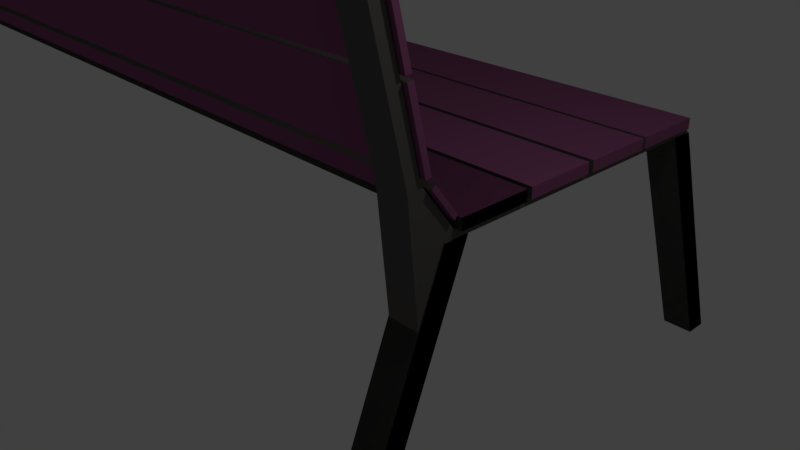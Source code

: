 # Source: parkBench.blend  (saved by Blender 2.78.0; exported with 4.5.12 LTS)
import bpy
from mathutils import Matrix  # noqa: F401  (used for matrix-valued properties, if any)

bpy.ops.wm.read_factory_settings(use_empty=True)
scene = bpy.context.scene
scene.name = 'Scene'

# ---- collections
col_collection_1 = bpy.data.collections.new('Collection 1'); scene.collection.children.link(col_collection_1)

# ---- materials (node trees are filled in below, after node groups)
mat_parkbench_holz = bpy.data.materials.new('parkBench_Holz')
mat_parkbench_holz.alpha_threshold = 0.0
mat_parkbench_holz.use_transparent_shadow = False
mat_parkbench_holz.diffuse_color = (0.2668, 0.08506, 0.1923, 1.0)
mat_parkbench_holz.specular_color = (0.01009, 0.0, 0.02721)
mat_parkbench_holz.roughness = 0.5
mat_parkbench_holz.specular_intensity = 1.0
mat_parkbench_beine = bpy.data.materials.new('parkBench_Beine')
mat_parkbench_beine.alpha_threshold = 0.0
mat_parkbench_beine.use_transparent_shadow = False
mat_parkbench_beine.diffuse_color = (0.1193, 0.1141, 0.1076, 1.0)
mat_parkbench_beine.roughness = 0.5

# ---- material node trees

# ---- world
world_world = bpy.data.worlds.new('World'); scene.world = world_world
world_world.color = (0.05088, 0.05088, 0.05088)
world_world.use_sun_shadow = False
world_world.sun_shadow_jitter_overblur = 0.0
world_world.cycles.sampling_method = 'MANUAL'

# ---- cameras
cam_camera = bpy.data.cameras.new('Camera')
cam_camera.clip_end = 100.0
cam_camera.lens = 35.0
cam_camera.sensor_width = 32.0
cam_camera.sensor_height = 18.0
cam_camera.ortho_scale = 7.314
cam_camera.dof.focus_distance = 0.0
cam_camera.dof.aperture_fstop = 128.0

# ---- lights
light_lamp = bpy.data.lights.new('Lamp', 'POINT')
light_lamp.transmission_factor = 0.0
light_lamp.cutoff_distance = 30.0
light_lamp.energy = 100.0
light_lamp.shadow_buffer_clip_start = 1.001
light_lamp.shadow_soft_size = 0.1
light_lamp.shadow_maximum_resolution = 0.006
light_lamp.use_absolute_resolution = True

# ---- meshes
me_cube_001 = bpy.data.meshes.new('Cube.001')
me_cube_001.from_pydata([(7.048, -6.462, -1.104), (7.048, -3.911, 0.285), (7.048, -4.525, -1.073), (7.048, -1.976, 0.3166), (9.738, -6.462, -1.104), (9.738, -3.911, 0.285), (9.738, -4.525, -1.073), (9.738, -1.976, 0.3166), (9.667, 21.31, 0.7315), (9.667, 22.25, 0.7059), (9.667, -3.219, 0.3366), (9.667, -3.059, 0.2984), (7.097, 21.31, 0.7315), (7.097, 22.25, 0.7059), (7.097, -3.219, 0.3366), (7.097, -3.059, 0.2984), (7.048, 35.34, -0.4323), (7.048, 22.24, 0.7046), (7.048, 33.4, -0.4638), (7.048, 20.3, 0.6738), (9.738, 35.34, -0.4323), (9.738, 22.24, 0.7046), (9.738, 33.4, -0.4638), (9.738, 20.3, 0.6738), (9.667, -3.252, 0.336), (9.667, -4.55, -0.06329), (7.097, -3.252, 0.336), (7.097, -4.55, -0.06329), (9.667, -6.861, 0.5131), (9.667, -7.798, 0.4818), (7.097, -6.861, 0.5131), (7.097, -7.798, 0.4818), (9.667, -15.93, 1.551), (9.667, -17.06, 1.551), (7.097, -15.93, 1.551), (7.097, -17.06, 1.551), (7.048, -6.462, -1.104), (7.048, -3.911, 0.285), (7.048, -4.525, -1.073), (7.048, -1.976, 0.3166), (9.738, -6.462, -1.104), (9.738, -3.911, 0.285), (9.738, -4.525, -1.073), (9.738, -1.976, 0.3166), (7.048, 35.34, -0.4323), (7.048, 22.24, 0.7046), (7.048, 33.4, -0.4638), (7.048, 20.3, 0.6738), (9.738, 35.34, -0.4323), (9.738, 22.24, 0.7046), (9.738, 33.4, -0.4638), (9.738, 20.3, 0.6738), (-79.66, -6.462, -1.104), (-79.66, -3.911, 0.285), (-79.66, -4.525, -1.073), (-79.66, -1.976, 0.3166), (-76.97, -6.462, -1.104), (-76.97, -3.911, 0.285), (-76.97, -4.525, -1.073), (-76.97, -1.976, 0.3166), (-77.04, 21.31, 0.7315), (-77.04, 22.25, 0.7059), (-77.04, -3.219, 0.3366), (-77.04, -3.059, 0.2984), (-79.61, 21.31, 0.7315), (-79.61, 22.25, 0.7059), (-79.61, -3.219, 0.3366), (-79.61, -3.059, 0.2984), (-79.66, 35.34, -0.4323), (-79.66, 22.24, 0.7046), (-79.66, 33.4, -0.4638), (-79.66, 20.3, 0.6738), (-76.97, 35.34, -0.4323), (-76.97, 22.24, 0.7046), (-76.97, 33.4, -0.4638), (-76.97, 20.3, 0.6738), (-77.04, -3.252, 0.336), (-77.04, -4.55, -0.06329), (-79.61, -3.252, 0.336), (-79.61, -4.55, -0.06329), (-77.04, -6.861, 0.5131), (-77.04, -7.798, 0.4818), (-79.61, -6.861, 0.5131), (-79.61, -7.798, 0.4818), (-77.04, -15.89, 1.555), (-77.04, -17.06, 1.551), (-79.61, -15.89, 1.555), (-79.61, -17.06, 1.551), (-79.53, -3.699, 0.4035), (-79.53, -3.882, 0.3827), (-79.53, -6.142, 0.5217), (-79.53, -6.324, 0.5009), (10.06, -3.699, 0.4035), (10.06, -3.882, 0.3827), (10.06, -6.142, 0.5217), (10.06, -6.324, 0.5009), (-79.41, 15.36, 0.6357), (-79.41, 15.14, 0.6896), (-79.41, 21.12, 0.7284), (-79.41, 20.89, 0.7822), (10.17, 15.36, 0.6357), (10.17, 15.14, 0.6896), (10.17, 21.12, 0.7284), (10.17, 20.89, 0.7822), (-79.41, 9.264, 0.5375), (-79.41, 9.039, 0.5914), (-79.41, 15.02, 0.6301), (-79.41, 14.79, 0.684), (10.17, 9.264, 0.5375), (10.17, 9.039, 0.5914), (10.17, 15.02, 0.6301), (10.17, 14.79, 0.684), (-79.41, 3.013, 0.4387), (-79.41, 2.788, 0.4926), (-79.41, 8.766, 0.5313), (-79.41, 8.541, 0.5852), (10.17, 3.013, 0.4387), (10.17, 2.788, 0.4926), (10.17, 8.766, 0.5313), (10.17, 8.541, 0.5852), (-79.41, -3.187, 0.3391), (-79.41, -3.412, 0.393), (-79.41, 2.566, 0.4318), (-79.41, 2.342, 0.4857), (10.17, -3.187, 0.3391), (10.17, -3.412, 0.393), (10.17, 2.566, 0.4318), (10.17, 2.342, 0.4857), (-79.41, -3.187, 0.3391), (-79.41, -3.412, 0.393), (-79.41, 2.566, 0.4318), (-79.41, 2.342, 0.4857), (10.17, -3.187, 0.3391), (10.17, -3.412, 0.393), (10.17, 2.566, 0.4318), (10.17, 2.342, 0.4857), (-79.57, -9.764, 0.8613), (-79.58, -9.317, 0.8723), (-79.57, -6.947, 0.5362), (-79.58, -6.501, 0.5473), (10.01, -9.764, 0.8613), (9.999, -9.317, 0.8723), (10.01, -6.947, 0.5363), (9.999, -6.5, 0.5473), (-79.57, -12.79, 1.207), (-79.58, -12.35, 1.218), (-79.57, -9.976, 0.8822), (-79.58, -9.529, 0.8932), (10.01, -12.79, 1.207), (9.999, -12.35, 1.218), (10.01, -9.976, 0.8822), (9.999, -9.529, 0.8932), (-79.59, -15.78, 1.557), (-79.61, -15.33, 1.568), (-79.59, -12.96, 1.232), (-79.61, -12.52, 1.243), (9.988, -15.78, 1.557), (9.976, -15.33, 1.568), (9.989, -12.96, 1.232), (9.976, -12.52, 1.243)], [], [(0, 1, 3, 2), (2, 3, 7, 6), (6, 7, 5, 4), (4, 5, 1, 0), (2, 6, 4, 0), (7, 3, 1, 5), (8, 12, 14, 10), (13, 9, 11, 15), (11, 10, 24, 25), (9, 8, 10, 11), (13, 12, 8, 9), (15, 14, 12, 13), (16, 17, 19, 18), (18, 19, 23, 22), (22, 23, 21, 20), (20, 21, 17, 16), (18, 22, 20, 16), (23, 19, 17, 21), (25, 24, 28, 29), (10, 14, 26, 24), (15, 11, 25, 27), (14, 15, 27, 26), (30, 31, 35, 34), (24, 26, 30, 28), (26, 27, 31, 30), (27, 25, 29, 31), (33, 32, 34, 35), (31, 29, 33, 35), (29, 28, 32, 33), (28, 30, 34, 32), (36, 37, 39, 38), (38, 39, 43, 42), (42, 43, 41, 40), (40, 41, 37, 36), (38, 42, 40, 36), (43, 39, 37, 41), (44, 45, 47, 46), (46, 47, 51, 50), (50, 51, 49, 48), (48, 49, 45, 44), (46, 50, 48, 44), (51, 47, 45, 49), (52, 53, 55, 54), (54, 55, 59, 58), (58, 59, 57, 56), (56, 57, 53, 52), (54, 58, 56, 52), (59, 55, 53, 57), (60, 64, 66, 62), (65, 61, 63, 67), (63, 62, 76, 77), (61, 60, 62, 63), (65, 64, 60, 61), (67, 66, 64, 65), (68, 69, 71, 70), (70, 71, 75, 74), (74, 75, 73, 72), (72, 73, 69, 68), (70, 74, 72, 68), (75, 71, 69, 73), (77, 76, 80, 81), (62, 66, 78, 76), (67, 63, 77, 79), (66, 67, 79, 78), (82, 83, 87, 86), (76, 78, 82, 80), (78, 79, 83, 82), (79, 77, 81, 83), (85, 84, 86, 87), (83, 81, 85, 87), (81, 80, 84, 85), (80, 82, 86, 84), (88, 89, 91, 90), (90, 91, 95, 94), (94, 95, 93, 92), (92, 93, 89, 88), (90, 94, 92, 88), (95, 91, 89, 93), (96, 97, 99, 98), (98, 99, 103, 102), (102, 103, 101, 100), (100, 101, 97, 96), (98, 102, 100, 96), (103, 99, 97, 101), (104, 105, 107, 106), (106, 107, 111, 110), (110, 111, 109, 108), (108, 109, 105, 104), (106, 110, 108, 104), (111, 107, 105, 109), (112, 113, 115, 114), (114, 115, 119, 118), (118, 119, 117, 116), (116, 117, 113, 112), (114, 118, 116, 112), (119, 115, 113, 117), (120, 121, 123, 122), (122, 123, 127, 126), (126, 127, 125, 124), (124, 125, 121, 120), (122, 126, 124, 120), (127, 123, 121, 125), (128, 129, 131, 130), (130, 131, 135, 134), (134, 135, 133, 132), (132, 133, 129, 128), (130, 134, 132, 128), (135, 131, 129, 133), (136, 137, 139, 138), (138, 139, 143, 142), (142, 143, 141, 140), (140, 141, 137, 136), (138, 142, 140, 136), (143, 139, 137, 141), (144, 145, 147, 146), (146, 147, 151, 150), (150, 151, 149, 148), (148, 149, 145, 144), (146, 150, 148, 144), (151, 147, 145, 149), (152, 153, 155, 154), (154, 155, 159, 158), (158, 159, 157, 156), (156, 157, 153, 152), (154, 158, 156, 152), (159, 155, 153, 157)])
me_cube_001.polygons.foreach_set('material_index', [1, 1, 1, 1, 1, 1, 1, 1, 1, 1, 1, 1, 1, 1, 1, 1, 1, 1, 1, 1, 1, 1, 1, 1, 1, 1, 1, 1, 1, 1, 1, 1, 1, 1, 1, 1, 1, 1, 1, 1, 1, 1, 1, 1, 1, 1, 1, 1, 1, 1, 1, 1, 1, 1, 1, 1, 1, 1, 1, 1, 1, 1, 1, 1, 1, 1, 1, 1, 1, 1, 1, 1, 0, 1, 0, 1, 0, 0, 0, 0, 0, 1, 0, 0, 0, 1, 0, 1, 0, 0, 0, 1, 0, 1, 0, 0, 1, 1, 1, 1, 1, 1, 0, 1, 0, 1, 0, 0, 0, 1, 0, 1, 0, 0, 0, 1, 0, 1, 0, 0, 0, 1, 0, 1, 0, 0])
me_cube_001.materials.append(mat_parkbench_holz)
me_cube_001.materials.append(mat_parkbench_beine)
me_cube_001.use_remesh_preserve_volume = False
me_cube_001.use_remesh_preserve_attributes = False
me_cube_001.use_mirror_vertex_groups = False
me_cube_001.update()

# ---- objects
ob_cube = bpy.data.objects.new('Cube', me_cube_001)
ob_lamp = bpy.data.objects.new('Lamp', light_lamp)
ob_camera = bpy.data.objects.new('Camera', cam_camera)

# ---- transforms, parenting, visibility, modifiers, constraints
ob_cube.location = (0.0, 0.0, 0.0)
ob_cube.rotation_euler = (-0.2537, -5.573e-17, 7.108e-18)
ob_cube.scale = (0.1838, 0.1838, 2.96)
ob_cube.lineart.crease_threshold = 0.0
ob_lamp.location = (4.076, 1.005, 5.904)
ob_lamp.rotation_euler = (0.6503, 0.05522, 1.866)
ob_lamp.lock_rotations_4d = False
ob_lamp.empty_display_type = 'ARROWS'
ob_lamp.color = (0.0, 0.0, 0.0, 0.0)
ob_lamp.lineart.crease_threshold = 0.0
ob_camera.location = (7.481, -6.508, 5.344)
ob_camera.rotation_euler = (1.109, 0.0, 0.8149)
ob_camera.lock_rotations_4d = False
ob_camera.empty_display_type = 'ARROWS'
ob_camera.color = (0.0, 0.0, 0.0, 0.0)
ob_camera.display_type = 'WIRE'
ob_camera.lineart.crease_threshold = 0.0

# ---- collection membership
col_collection_1.objects.link(ob_cube)
col_collection_1.objects.link(ob_lamp)
col_collection_1.objects.link(ob_camera)

# ---- scene / render settings (as saved in the file)
scene.camera = ob_camera
scene.frame_start = 1; scene.frame_end = 250; scene.frame_set(1)
scene.render.engine = 'BLENDER_EEVEE_NEXT'
scene.render.resolution_percentage = 50
scene.render.dither_intensity = 0.0
scene.cycles.use_denoising = False
scene.cycles.samples = 128
scene.cycles.sampling_pattern = 'TABULATED_SOBOL'
scene.cycles.light_sampling_threshold = 0.0
scene.cycles.use_adaptive_sampling = False
scene.cycles.use_light_tree = False
scene.cycles.blur_glossy = 0.0
scene.cycles.sample_clamp_indirect = 0.0
scene.view_settings.view_transform = 'Standard'
bpy.context.view_layer.update()
